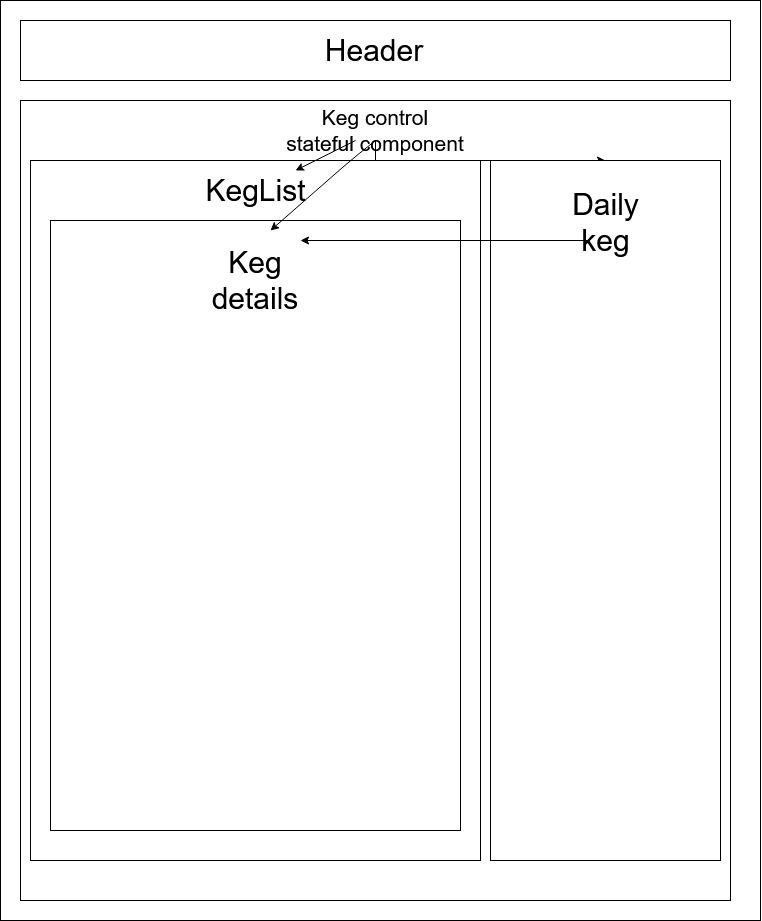

The diagram above was exported from draw.io. Its source (the exported page's mxGraphModel, read from the mxfile embedded in the PNG):
<mxGraphModel dx="2031" dy="1130" grid="1" gridSize="10" guides="1" tooltips="1" connect="1" arrows="1" fold="1" page="1" pageScale="1" pageWidth="827" pageHeight="1169" math="0" shadow="0">
  <root>
    <mxCell id="0" />
    <mxCell id="1" parent="0" />
    <mxCell id="AEuTuPz-67owdmSlLta7-1" value="" style="rounded=0;whiteSpace=wrap;html=1;" parent="1" vertex="1">
      <mxGeometry x="40" y="40" width="760" height="920" as="geometry" />
    </mxCell>
    <mxCell id="AEuTuPz-67owdmSlLta7-2" value="" style="rounded=0;whiteSpace=wrap;html=1;" parent="1" vertex="1">
      <mxGeometry x="60" y="60" width="710" height="60" as="geometry" />
    </mxCell>
    <mxCell id="AEuTuPz-67owdmSlLta7-3" value="&lt;font style=&quot;font-size: 30px&quot;&gt;Header&lt;/font&gt;" style="text;html=1;strokeColor=none;fillColor=none;align=center;verticalAlign=middle;whiteSpace=wrap;rounded=0;" parent="1" vertex="1">
      <mxGeometry x="394" y="80" width="40" height="20" as="geometry" />
    </mxCell>
    <mxCell id="AEuTuPz-67owdmSlLta7-4" value="" style="rounded=0;whiteSpace=wrap;html=1;" parent="1" vertex="1">
      <mxGeometry x="60" y="140" width="710" height="800" as="geometry" />
    </mxCell>
    <mxCell id="AEuTuPz-67owdmSlLta7-17" style="edgeStyle=orthogonalEdgeStyle;rounded=0;orthogonalLoop=1;jettySize=auto;html=1;entryX=0.5;entryY=0;entryDx=0;entryDy=0;" parent="1" source="AEuTuPz-67owdmSlLta7-5" target="AEuTuPz-67owdmSlLta7-6" edge="1">
      <mxGeometry relative="1" as="geometry" />
    </mxCell>
    <mxCell id="AEuTuPz-67owdmSlLta7-5" value="&lt;div style=&quot;font-size: 21px&quot;&gt;&lt;font style=&quot;font-size: 21px&quot;&gt;Keg control&lt;/font&gt;&lt;/div&gt;&lt;div style=&quot;font-size: 21px&quot;&gt;&lt;font style=&quot;font-size: 21px&quot;&gt;stateful component&lt;br&gt;&lt;/font&gt;&lt;/div&gt;" style="text;html=1;strokeColor=none;fillColor=none;align=center;verticalAlign=middle;whiteSpace=wrap;rounded=0;" parent="1" vertex="1">
      <mxGeometry x="60" y="160" width="710" height="20" as="geometry" />
    </mxCell>
    <mxCell id="AEuTuPz-67owdmSlLta7-6" value="" style="rounded=0;whiteSpace=wrap;html=1;" parent="1" vertex="1">
      <mxGeometry x="530" y="200" width="230" height="700" as="geometry" />
    </mxCell>
    <mxCell id="AEuTuPz-67owdmSlLta7-7" value="&lt;div style=&quot;font-size: 30px&quot;&gt;&lt;font style=&quot;font-size: 30px&quot;&gt;Daily keg&lt;/font&gt;&lt;/div&gt;&lt;div style=&quot;font-size: 30px&quot;&gt;&lt;font style=&quot;font-size: 30px&quot;&gt;&lt;br&gt;&lt;/font&gt;&lt;/div&gt;" style="text;html=1;strokeColor=none;fillColor=none;align=center;verticalAlign=middle;whiteSpace=wrap;rounded=0;" parent="1" vertex="1">
      <mxGeometry x="627.5" y="270" width="35" height="20" as="geometry" />
    </mxCell>
    <mxCell id="AEuTuPz-67owdmSlLta7-8" value="" style="rounded=0;whiteSpace=wrap;html=1;" parent="1" vertex="1">
      <mxGeometry x="70" y="200" width="450" height="700" as="geometry" />
    </mxCell>
    <mxCell id="AEuTuPz-67owdmSlLta7-9" value="&lt;font style=&quot;font-size: 30px&quot;&gt;KegList&lt;/font&gt;" style="text;html=1;strokeColor=none;fillColor=none;align=center;verticalAlign=middle;whiteSpace=wrap;rounded=0;" parent="1" vertex="1">
      <mxGeometry x="252.5" y="210" width="85" height="40" as="geometry" />
    </mxCell>
    <mxCell id="AEuTuPz-67owdmSlLta7-12" value="" style="rounded=0;whiteSpace=wrap;html=1;" parent="1" vertex="1">
      <mxGeometry x="90" y="260" width="410" height="610" as="geometry" />
    </mxCell>
    <mxCell id="AEuTuPz-67owdmSlLta7-13" value="&lt;font style=&quot;font-size: 30px&quot;&gt;Keg details&lt;/font&gt;" style="text;html=1;strokeColor=none;fillColor=none;align=center;verticalAlign=middle;whiteSpace=wrap;rounded=0;" parent="1" vertex="1">
      <mxGeometry x="275" y="310" width="40" height="20" as="geometry" />
    </mxCell>
    <mxCell id="AEuTuPz-67owdmSlLta7-19" value="" style="endArrow=classic;html=1;exitX=0.5;exitY=1;exitDx=0;exitDy=0;" parent="1" source="AEuTuPz-67owdmSlLta7-5" edge="1">
      <mxGeometry width="50" height="50" relative="1" as="geometry">
        <mxPoint x="530" y="410" as="sourcePoint" />
        <mxPoint x="310" y="270" as="targetPoint" />
        <Array as="points">
          <mxPoint x="390" y="200" />
        </Array>
      </mxGeometry>
    </mxCell>
    <mxCell id="AEuTuPz-67owdmSlLta7-20" value="" style="endArrow=classic;html=1;" parent="1" source="AEuTuPz-67owdmSlLta7-5" target="AEuTuPz-67owdmSlLta7-9" edge="1">
      <mxGeometry width="50" height="50" relative="1" as="geometry">
        <mxPoint x="530" y="410" as="sourcePoint" />
        <mxPoint x="580" y="360" as="targetPoint" />
      </mxGeometry>
    </mxCell>
    <mxCell id="AEuTuPz-67owdmSlLta7-22" value="" style="endArrow=classic;html=1;" parent="1" source="AEuTuPz-67owdmSlLta7-7" edge="1">
      <mxGeometry width="50" height="50" relative="1" as="geometry">
        <mxPoint x="530" y="500" as="sourcePoint" />
        <mxPoint x="340" y="280" as="targetPoint" />
      </mxGeometry>
    </mxCell>
  </root>
</mxGraphModel>